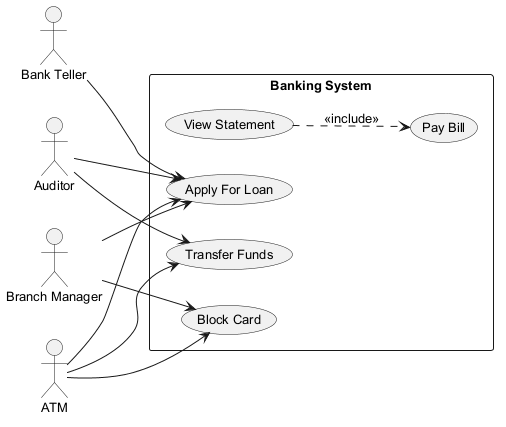

The diagram above was rendered by PlantUML. Its source (embedded in the PNG):
@startuml
skinparam monochrome true
skinparam defaultFontSize 13
left to right direction
actor "Bank Teller" as BankTeller
actor "Auditor" as Auditor
actor "ATM" as ATM
actor "Branch Manager" as BranchManager
rectangle "Banking System" {
  usecase "View Statement" as UC_ViewStatement
  usecase "Apply For Loan" as UC_ApplyForLoan
  usecase "Block Card" as UC_BlockCard
  usecase "Pay Bill" as UC_PayBill
  usecase "Transfer Funds" as UC_TransferFunds
}
BankTeller --> UC_ApplyForLoan
Auditor --> UC_TransferFunds
Auditor --> UC_ApplyForLoan
ATM --> UC_BlockCard
ATM --> UC_TransferFunds
ATM --> UC_ApplyForLoan
BranchManager --> UC_BlockCard
BranchManager --> UC_ApplyForLoan
UC_ViewStatement ..> UC_PayBill : <<include>>
@enduml